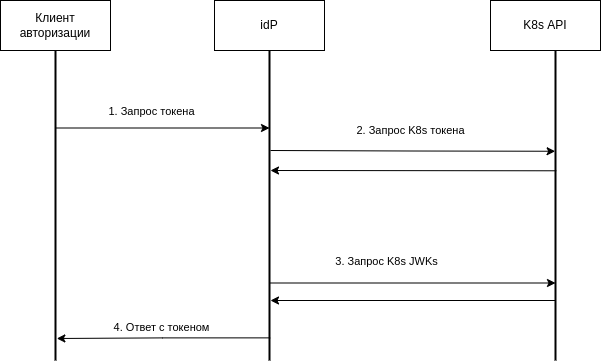

The diagram above was exported from draw.io. Its source (the exported page's mxGraphModel, read from the mxfile embedded in the PNG):
<mxGraphModel dx="902" dy="407" grid="1" gridSize="10" guides="1" tooltips="1" connect="1" arrows="1" fold="1" page="1" pageScale="1" pageWidth="827" pageHeight="1169" math="0" shadow="0">
  <root>
    <mxCell id="0" />
    <mxCell id="1" parent="0" />
    <mxCell id="5P7IvrhKlzadp8QUYGir-1" value="Клиент авторизации" style="html=1;whiteSpace=wrap;" parent="1" vertex="1">
      <mxGeometry x="90" y="130" width="110" height="50" as="geometry" />
    </mxCell>
    <mxCell id="5P7IvrhKlzadp8QUYGir-2" value="idP" style="html=1;whiteSpace=wrap;" parent="1" vertex="1">
      <mxGeometry x="304" y="130" width="110" height="50" as="geometry" />
    </mxCell>
    <mxCell id="5P7IvrhKlzadp8QUYGir-3" value="K8s API" style="html=1;whiteSpace=wrap;" parent="1" vertex="1">
      <mxGeometry x="580" y="130" width="110" height="50" as="geometry" />
    </mxCell>
    <mxCell id="5P7IvrhKlzadp8QUYGir-4" value="" style="line;strokeWidth=2;direction=south;html=1;" parent="1" vertex="1">
      <mxGeometry x="140" y="180" width="10" height="310" as="geometry" />
    </mxCell>
    <mxCell id="5P7IvrhKlzadp8QUYGir-5" value="" style="line;strokeWidth=2;direction=south;html=1;" parent="1" vertex="1">
      <mxGeometry x="354" y="180" width="10" height="310" as="geometry" />
    </mxCell>
    <mxCell id="5P7IvrhKlzadp8QUYGir-6" value="" style="line;strokeWidth=2;direction=south;html=1;" parent="1" vertex="1">
      <mxGeometry x="640" y="180" width="10" height="310" as="geometry" />
    </mxCell>
    <mxCell id="5P7IvrhKlzadp8QUYGir-7" style="edgeStyle=orthogonalEdgeStyle;rounded=0;orthogonalLoop=1;jettySize=auto;html=1;exitX=0.25;exitY=0.5;exitDx=0;exitDy=0;exitPerimeter=0;entryX=0.25;entryY=0.5;entryDx=0;entryDy=0;entryPerimeter=0;" parent="1" source="5P7IvrhKlzadp8QUYGir-4" target="5P7IvrhKlzadp8QUYGir-5" edge="1">
      <mxGeometry relative="1" as="geometry" />
    </mxCell>
    <mxCell id="5P7IvrhKlzadp8QUYGir-9" value="1. Запрос токена" style="edgeLabel;html=1;align=center;verticalAlign=middle;resizable=0;points=[];" parent="5P7IvrhKlzadp8QUYGir-7" vertex="1" connectable="0">
      <mxGeometry x="-0.2336" y="3" relative="1" as="geometry">
        <mxPoint x="13" y="-14" as="offset" />
      </mxGeometry>
    </mxCell>
    <mxCell id="5P7IvrhKlzadp8QUYGir-8" style="edgeStyle=orthogonalEdgeStyle;rounded=0;orthogonalLoop=1;jettySize=auto;html=1;exitX=0.25;exitY=0.5;exitDx=0;exitDy=0;exitPerimeter=0;entryX=0.325;entryY=0.537;entryDx=0;entryDy=0;entryPerimeter=0;" parent="1" target="5P7IvrhKlzadp8QUYGir-6" edge="1">
      <mxGeometry relative="1" as="geometry">
        <mxPoint x="360" y="280" as="sourcePoint" />
        <mxPoint x="640" y="281" as="targetPoint" />
      </mxGeometry>
    </mxCell>
    <mxCell id="5P7IvrhKlzadp8QUYGir-10" value="2. Запрос K8s токена" style="edgeLabel;html=1;align=center;verticalAlign=middle;resizable=0;points=[];" parent="1" vertex="1" connectable="0">
      <mxGeometry x="500" y="260" as="geometry" />
    </mxCell>
    <mxCell id="5P7IvrhKlzadp8QUYGir-17" value="" style="endArrow=classic;html=1;rounded=0;exitX=0.388;exitY=0.422;exitDx=0;exitDy=0;exitPerimeter=0;" parent="1" source="5P7IvrhKlzadp8QUYGir-6" edge="1">
      <mxGeometry width="50" height="50" relative="1" as="geometry">
        <mxPoint x="639.9999999999997" y="300.3600000000001" as="sourcePoint" />
        <mxPoint x="360" y="300" as="targetPoint" />
      </mxGeometry>
    </mxCell>
    <mxCell id="5P7IvrhKlzadp8QUYGir-19" style="edgeStyle=orthogonalEdgeStyle;rounded=0;orthogonalLoop=1;jettySize=auto;html=1;exitX=0.75;exitY=0.5;exitDx=0;exitDy=0;exitPerimeter=0;entryX=0.75;entryY=0.5;entryDx=0;entryDy=0;entryPerimeter=0;" parent="1" source="5P7IvrhKlzadp8QUYGir-5" target="5P7IvrhKlzadp8QUYGir-6" edge="1">
      <mxGeometry relative="1" as="geometry" />
    </mxCell>
    <mxCell id="5P7IvrhKlzadp8QUYGir-23" value="3. Запрос K8s JWKs" style="edgeLabel;html=1;align=center;verticalAlign=middle;resizable=0;points=[];" parent="5P7IvrhKlzadp8QUYGir-19" vertex="1" connectable="0">
      <mxGeometry x="-0.1834" y="1" relative="1" as="geometry">
        <mxPoint y="-21" as="offset" />
      </mxGeometry>
    </mxCell>
    <mxCell id="5P7IvrhKlzadp8QUYGir-20" value="" style="endArrow=classic;html=1;rounded=0;" parent="1" edge="1">
      <mxGeometry width="50" height="50" relative="1" as="geometry">
        <mxPoint x="645" y="430" as="sourcePoint" />
        <mxPoint x="360" y="430" as="targetPoint" />
      </mxGeometry>
    </mxCell>
    <mxCell id="5P7IvrhKlzadp8QUYGir-21" style="edgeStyle=orthogonalEdgeStyle;rounded=0;orthogonalLoop=1;jettySize=auto;html=1;exitX=0.927;exitY=0.433;exitDx=0;exitDy=0;exitPerimeter=0;entryX=0.929;entryY=0.367;entryDx=0;entryDy=0;entryPerimeter=0;" parent="1" source="5P7IvrhKlzadp8QUYGir-5" target="5P7IvrhKlzadp8QUYGir-4" edge="1">
      <mxGeometry relative="1" as="geometry">
        <mxPoint x="155" y="268" as="sourcePoint" />
        <mxPoint x="369" y="268" as="targetPoint" />
      </mxGeometry>
    </mxCell>
    <mxCell id="5P7IvrhKlzadp8QUYGir-22" value="4. Ответ с токеном" style="edgeLabel;html=1;align=center;verticalAlign=middle;resizable=0;points=[];" parent="5P7IvrhKlzadp8QUYGir-21" vertex="1" connectable="0">
      <mxGeometry x="-0.2336" y="3" relative="1" as="geometry">
        <mxPoint x="-27" y="-14" as="offset" />
      </mxGeometry>
    </mxCell>
  </root>
</mxGraphModel>